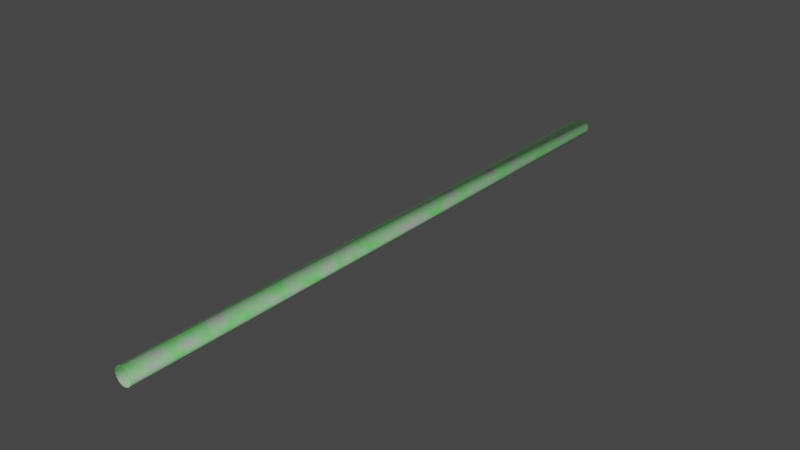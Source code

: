 # Source: TunnelType2.blend  (saved by Blender 3.1.7; exported with 4.5.12 LTS)
import bpy
from mathutils import Matrix  # noqa: F401  (used for matrix-valued properties, if any)

bpy.ops.wm.read_factory_settings(use_empty=True)
scene = bpy.context.scene
scene.name = 'Scene'

# ---- collections
col_collection = bpy.data.collections.new('Collection'); scene.collection.children.link(col_collection)

# ---- images (referenced by path relative to the original .blend; pixels are not part of the script)
import os
ASSET_DIR = os.environ.get("B2B_ASSET_DIR", "")  # directory of the original .blend (textures are referenced by path, not embedded)
HERE = os.path.dirname(os.path.abspath(__file__))  # packed textures are extracted next to this script under _unpacked/

def load_image(name, relpath, width, height, colorspace="sRGB"):
    """Load a texture the original file referenced (path relative to the .blend, or extracted next to this script)."""
    p = next((c for c in (os.path.join(HERE, relpath), os.path.join(ASSET_DIR, relpath)) if relpath and os.path.exists(c)), "")
    if p:
        img = bpy.data.images.load(p, check_existing=True)
        img.name = name
    else:  # same state as the original file: an image datablock whose file is absent (Cycles renders it pink)
        img = bpy.data.images.new(name, width, height)
        img.source = "FILE"
        img.filepath = "//" + (relpath or name)
    img.colorspace_settings.name = colorspace
    return img
img_futuristic_panels1_albedo_png = load_image('futuristic-panels1-albedo.png', 'futuristic-panels1-unity/futuristic-panels1-albedo.png', 1024, 1024, 'sRGB')
img_futuristic_panels1_metallic_psd = load_image('futuristic-panels1-metallic.psd', 'futuristic-panels1-unity/futuristic-panels1-metallic.psd', 1024, 1024, 'Non-Color')
img_futuristic_panels1_height_png = load_image('futuristic-panels1-height.png', 'futuristic-panels1-unity/futuristic-panels1-height.png', 1024, 1024, 'Non-Color')
img_futuristic_panels1_normal_ogl_png = load_image('futuristic-panels1-normal-ogl.png', 'futuristic-panels1-unity/futuristic-panels1-normal-ogl.png', 1024, 1024, 'Non-Color')

# ---- materials (node trees are filled in below, after node groups)
mat_material = bpy.data.materials.new('Material')
mat_material.use_transparent_shadow = False

# ---- material node trees
mat_material.use_nodes = True; mat_material.node_tree.nodes.clear()
_N = mat_material.node_tree.nodes; _L = mat_material.node_tree.links
n0 = _N.new('NodeFrame'); n0.name = 'Frame'; n0.location = (-1334, 335)
n0.label = 'Mapping'
n0.width = 400
n1 = _N.new('NodeFrame'); n1.name = 'Frame.001'; n1.location = (-603, 225)
n1.label = 'Textures'
n1.width = 355
n2 = _N.new('ShaderNodeDisplacement'); n2.name = 'Displacement'; n2.location = (-54, -255)
n2.inputs[2].default_value = 1.0
n3 = _N.new('ShaderNodeMapping'); n3.name = 'Mapping'; n3.location = (230, -30)
n3.inputs[3].default_value = (8.9, 59.5, 1.0)
n4 = _N.new('ShaderNodeTexCoord'); n4.name = 'Texture Coordinate'; n4.location = (30, -30)
n5 = _N.new('ShaderNodeOutputMaterial'); n5.name = 'Material Output'; n5.location = (300, 300)
n6 = _N.new('ShaderNodeBrightContrast'); n6.name = 'Bright/Contrast'; n6.location = (-160, 617)
n6.inputs[2].default_value = 2.3
n7 = _N.new('ShaderNodeTexImage'); n7.name = 'Image Texture.004'; n7.location = (-560, 526)
n7.label = 'Base Color'
n7.image = img_futuristic_panels1_albedo_png
n8 = _N.new('ShaderNodeNormalMap'); n8.name = 'Normal Map'; n8.location = (-237, -100)
n9 = _N.new('ShaderNodeTexImage'); n9.name = 'Image Texture.005'; n9.location = (-495, -1029)
n9.label = 'Metallic'
n9.image = img_futuristic_panels1_metallic_psd
n10 = _N.new('ShaderNodeHueSaturation'); n10.name = 'Hue Saturation Value'; n10.location = (13, 686)
n10.inputs[0].default_value = 1.0
n11 = _N.new('ShaderNodeMix'); n11.name = 'Mix'; n11.location = (275, 669)
n11.data_type = 'RGBA'
n12 = _N.new('ShaderNodeTexNoise'); n12.name = 'Noise Texture'; n12.location = (-12, 947)
n12.inputs[2].default_value = 0.5
n13 = _N.new('ShaderNodeTexImage'); n13.name = 'Image Texture.001'; n13.location = (85, -30)
n13.label = 'Base Color'
n13.image = img_futuristic_panels1_albedo_png
n14 = _N.new('ShaderNodeTexImage'); n14.name = 'Image Texture'; n14.location = (85, -870)
n14.label = 'Displacement'
n14.image = img_futuristic_panels1_height_png
n14.projection = 'TUBE'
n15 = _N.new('ShaderNodeTexImage'); n15.name = 'Image Texture.003'; n15.location = (85, -590)
n15.label = 'Normal'
n15.image = img_futuristic_panels1_normal_ogl_png
n16 = _N.new('ShaderNodeTexImage'); n16.name = 'Image Texture.002'; n16.location = (85, -310)
n16.label = 'Metallic'
n16.image = img_futuristic_panels1_metallic_psd
n17 = _N.new('NodeReroute'); n17.name = 'Reroute'; n17.location = (35, -587)
n17.width = 16
n17.socket_idname = 'NodeSocketVector'
n18 = _N.new('ShaderNodeHueSaturation'); n18.name = 'Hue Saturation Value.001'; n18.location = (-162, -929)
n18.inputs[0].default_value = 1.0
n19 = _N.new('ShaderNodeTexNoise'); n19.name = 'Noise Texture.001'; n19.location = (-139, -672)
n19.inputs[2].default_value = 0.5
n20 = _N.new('ShaderNodeBsdfPrincipled'); n20.name = 'Principled BSDF'; n20.location = (-51, 411)
n20.distribution = 'GGX'
n20.subsurface_method = 'BURLEY'
n20.inputs[3].default_value = 1.45
n20.inputs[27].default_value = (0.0, 0.0, 0.0, 1.0)
n20.inputs[28].default_value = 1.0
n21 = _N.new('ShaderNodeMix'); n21.name = 'Mix.001'; n21.location = (111, -788)
n21.data_type = 'RGBA'
n3.parent = n0
n4.parent = n0
n13.parent = n1
n14.parent = n1
n15.parent = n1
n16.parent = n1
n17.parent = n1
_L.new(n20.outputs[0], n5.inputs[0])
_L.new(n14.outputs[0], n2.inputs[0])
_L.new(n2.outputs[0], n5.inputs[2])
_L.new(n15.outputs[0], n8.inputs[1])
_L.new(n8.outputs[0], n20.inputs[5])
_L.new(n17.outputs[0], n13.inputs[0])
_L.new(n17.outputs[0], n16.inputs[0])
_L.new(n17.outputs[0], n15.inputs[0])
_L.new(n17.outputs[0], n14.inputs[0])
_L.new(n3.outputs[0], n17.inputs[0])
_L.new(n4.outputs[2], n3.inputs[0])
_L.new(n13.outputs[0], n6.inputs[0])
_L.new(n17.outputs[0], n7.inputs[0])
_L.new(n7.outputs[0], n11.inputs[6])
_L.new(n10.outputs[0], n11.inputs[7])
_L.new(n12.outputs[0], n11.inputs[0])
_L.new(n17.outputs[0], n12.inputs[0])
_L.new(n11.outputs[2], n20.inputs[0])
_L.new(n6.outputs[0], n10.inputs[4])
_L.new(n17.outputs[0], n9.inputs[0])
_L.new(n17.outputs[0], n19.inputs[0])
_L.new(n9.outputs[0], n18.inputs[4])
_L.new(n18.outputs[0], n21.inputs[7])
_L.new(n19.outputs[0], n21.inputs[0])
_L.new(n16.outputs[0], n21.inputs[6])
_L.new(n21.outputs[2], n20.inputs[1])
n5.is_active_output = True

# ---- world
world_world = bpy.data.worlds.new('World'); scene.world = world_world
world_world.use_nodes = True; world_world.node_tree.nodes.clear()
_N = world_world.node_tree.nodes; _L = world_world.node_tree.links
n0 = _N.new('ShaderNodeOutputWorld'); n0.name = 'World Output'; n0.location = (300, 300)
n1 = _N.new('ShaderNodeBackground'); n1.name = 'Background'; n1.location = (10, 300)
n1.inputs[0].default_value = (0.05088, 0.05088, 0.05088, 1.0)
_L.new(n1.outputs[0], n0.inputs[0])
n0.is_active_output = True
world_world.color = (0.05088, 0.05088, 0.05088)
world_world.use_sun_shadow = False
world_world.sun_shadow_jitter_overblur = 0.0

# ---- meshes
me_cylinder = bpy.data.meshes.new('Cylinder')
me_cylinder.from_pydata([(5.329e-15, 5.0, 1.0), (5.329e-15, -5.0, 1.0), (0.1951, 5.0, 0.9808), (0.1951, -5.0, 0.9808), (0.3827, 5.0, 0.9239), (0.3827, -5.0, 0.9239), (0.5556, 5.0, 0.8315), (0.5556, -5.0, 0.8315), (0.7071, 5.0, 0.7071), (0.7071, -5.0, 0.7071), (0.8315, 5.0, 0.5556), (0.8315, -5.0, 0.5556), (0.9239, 5.0, 0.3827), (0.9239, -5.0, 0.3827), (0.9808, 5.0, 0.1951), (0.9808, -5.0, 0.1951), (1.0, 5.0, 8.882e-16), (1.0, -5.0, -1.192e-07), (0.9808, 5.0, -0.1951), (0.9808, -5.0, -0.1951), (0.9239, 5.0, -0.3827), (0.9239, -5.0, -0.3827), (0.8315, 5.0, -0.5556), (0.8315, -5.0, -0.5556), (0.7071, 5.0, -0.7071), (0.7071, -5.0, -0.7071), (0.5556, 5.0, -0.8315), (0.5556, -5.0, -0.8315), (0.3827, 5.0, -0.9239), (0.3827, -5.0, -0.9239), (0.1951, 5.0, -0.9808), (0.1951, -5.0, -0.9808), (-8.742e-08, 5.0, -1.0), (-8.742e-08, -5.0, -1.0), (-0.1951, 5.0, -0.9808), (-0.1951, -5.0, -0.9808), (-0.3827, 5.0, -0.9239), (-0.3827, -5.0, -0.9239), (-0.5556, 5.0, -0.8315), (-0.5556, -5.0, -0.8315), (-0.7071, 5.0, -0.7071), (-0.7071, -5.0, -0.7071), (-0.8315, 5.0, -0.5556), (-0.8315, -5.0, -0.5556), (-0.9239, 5.0, -0.3827), (-0.9239, -5.0, -0.3827), (-0.9808, 5.0, -0.1951), (-0.9808, -5.0, -0.1951), (-1.0, 5.0, 1.192e-07), (-1.0, -5.0, 8.882e-16), (-0.9808, 5.0, 0.1951), (-0.9808, -5.0, 0.1951), (-0.9239, 5.0, 0.3827), (-0.9239, -5.0, 0.3827), (-0.8315, 5.0, 0.5556), (-0.8315, -5.0, 0.5556), (-0.7071, 5.0, 0.7071), (-0.7071, -5.0, 0.7071), (-0.5556, 5.0, 0.8315), (-0.5556, -5.0, 0.8315), (-0.3827, 5.0, 0.9239), (-0.3827, -5.0, 0.9239), (-0.1951, 5.0, 0.9808), (-0.1951, -5.0, 0.9808), (8.94e-11, 5.0, 1.01), (8.94e-11, -5.0, 1.01), (0.197, 5.0, 0.9906), (0.197, -5.0, 0.9906), (0.3865, 5.0, 0.9331), (0.3865, -5.0, 0.9331), (0.5611, 5.0, 0.8398), (0.5611, -5.0, 0.8398), (0.7142, 5.0, 0.7142), (0.7142, -5.0, 0.7142), (0.8398, 5.0, 0.5611), (0.8398, -5.0, 0.5611), (0.9331, 5.0, 0.3865), (0.9331, -5.0, 0.3865), (0.9906, 5.0, 0.197), (0.9906, -5.0, 0.197), (1.01, 5.0, -1.504e-08), (1.01, -5.0, -1.354e-07), (0.9906, 5.0, -0.197), (0.9906, -5.0, -0.197), (0.9331, 5.0, -0.3865), (0.9331, -5.0, -0.3865), (0.8398, 5.0, -0.5611), (0.8398, -5.0, -0.5611), (0.7142, 5.0, -0.7142), (0.7142, -5.0, -0.7142), (0.5611, 5.0, -0.8398), (0.5611, -5.0, -0.8398), (0.3865, 5.0, -0.9331), (0.3865, -5.0, -0.9331), (0.197, 5.0, -0.9906), (0.197, -5.0, -0.9906), (-9.021e-08, 5.0, -1.01), (-9.021e-08, -5.0, -1.01), (-0.197, 5.0, -0.9906), (-0.197, -5.0, -0.9906), (-0.3865, 5.0, -0.9331), (-0.3865, -5.0, -0.9331), (-0.5611, 5.0, -0.8398), (-0.5611, -5.0, -0.8398), (-0.7142, 5.0, -0.7142), (-0.7142, -5.0, -0.7142), (-0.8398, 5.0, -0.5611), (-0.8398, -5.0, -0.5611), (-0.9331, 5.0, -0.3865), (-0.9331, -5.0, -0.3865), (-0.9906, 5.0, -0.197), (-0.9906, -5.0, -0.197), (-1.01, 5.0, 1.054e-07), (-1.01, -5.0, -1.504e-08), (-0.9906, 5.0, 0.197), (-0.9906, -5.0, 0.197), (-0.9331, 5.0, 0.3865), (-0.9331, -5.0, 0.3865), (-0.8398, 5.0, 0.5611), (-0.8398, -5.0, 0.5611), (-0.7142, 5.0, 0.7142), (-0.7142, -5.0, 0.7142), (-0.5611, 5.0, 0.8398), (-0.5611, -5.0, 0.8398), (-0.3865, 5.0, 0.9331), (-0.3865, -5.0, 0.9331), (-0.197, 5.0, 0.9906), (-0.197, -5.0, 0.9906)], [], [(0, 2, 3, 1), (2, 4, 5, 3), (4, 6, 7, 5), (6, 8, 9, 7), (8, 10, 11, 9), (10, 12, 13, 11), (12, 14, 15, 13), (14, 16, 17, 15), (16, 18, 19, 17), (18, 20, 21, 19), (20, 22, 23, 21), (22, 24, 25, 23), (24, 26, 27, 25), (26, 28, 29, 27), (28, 30, 31, 29), (30, 32, 33, 31), (32, 34, 35, 33), (34, 36, 37, 35), (36, 38, 39, 37), (38, 40, 41, 39), (40, 42, 43, 41), (42, 44, 45, 43), (44, 46, 47, 45), (46, 48, 49, 47), (48, 50, 51, 49), (50, 52, 53, 51), (52, 54, 55, 53), (54, 56, 57, 55), (56, 58, 59, 57), (58, 60, 61, 59), (60, 62, 63, 61), (62, 0, 1, 63), (64, 65, 67, 66), (66, 67, 69, 68), (68, 69, 71, 70), (70, 71, 73, 72), (72, 73, 75, 74), (74, 75, 77, 76), (76, 77, 79, 78), (78, 79, 81, 80), (80, 81, 83, 82), (82, 83, 85, 84), (84, 85, 87, 86), (86, 87, 89, 88), (88, 89, 91, 90), (90, 91, 93, 92), (92, 93, 95, 94), (94, 95, 97, 96), (96, 97, 99, 98), (98, 99, 101, 100), (100, 101, 103, 102), (102, 103, 105, 104), (104, 105, 107, 106), (106, 107, 109, 108), (108, 109, 111, 110), (110, 111, 113, 112), (112, 113, 115, 114), (114, 115, 117, 116), (116, 117, 119, 118), (118, 119, 121, 120), (120, 121, 123, 122), (122, 123, 125, 124), (124, 125, 127, 126), (126, 127, 65, 64), (38, 102, 104, 40), (23, 87, 85, 21), (56, 120, 122, 58), (41, 105, 103, 39), (4, 68, 70, 6), (59, 123, 121, 57), (22, 86, 88, 24), (7, 71, 69, 5), (40, 104, 106, 42), (25, 89, 87, 23), (58, 122, 124, 60), (43, 107, 105, 41), (6, 70, 72, 8), (61, 125, 123, 59), (24, 88, 90, 26), (9, 73, 71, 7), (42, 106, 108, 44), (27, 91, 89, 25), (60, 124, 126, 62), (45, 109, 107, 43), (8, 72, 74, 10), (63, 127, 125, 61), (26, 90, 92, 28), (11, 75, 73, 9), (44, 108, 110, 46), (29, 93, 91, 27), (62, 126, 64, 0), (47, 111, 109, 45), (10, 74, 76, 12), (1, 65, 127, 63), (28, 92, 94, 30), (13, 77, 75, 11), (46, 110, 112, 48), (31, 95, 93, 29), (49, 113, 111, 47), (12, 76, 78, 14), (30, 94, 96, 32), (15, 79, 77, 13), (48, 112, 114, 50), (33, 97, 95, 31), (51, 115, 113, 49), (14, 78, 80, 16), (32, 96, 98, 34), (17, 81, 79, 15), (50, 114, 116, 52), (35, 99, 97, 33), (53, 117, 115, 51), (16, 80, 82, 18), (34, 98, 100, 36), (19, 83, 81, 17), (0, 64, 66, 2), (52, 116, 118, 54), (37, 101, 99, 35), (3, 67, 65, 1), (55, 119, 117, 53), (18, 82, 84, 20), (36, 100, 102, 38), (21, 85, 83, 19), (54, 118, 120, 56), (39, 103, 101, 37), (2, 66, 68, 4), (57, 121, 119, 55), (20, 84, 86, 22), (5, 69, 67, 3)])
me_cylinder.polygons.foreach_set('use_smooth', [True] * 128)
_uv = me_cylinder.uv_layers.new(name='UVMap')
_uv.uv.foreach_set('vector', [1.0, -0.002688, 0.9688, -0.002688, 0.9688, 0.9999, 1.0, 0.9999, 0.9688, -0.002688, 0.9375, -0.002688, 0.9375, 0.9999, 0.9688, 0.9999, 0.9375, -0.002688, 0.9062, -0.002688, 0.9062, 0.9999, 0.9375, 0.9999, 0.9062, -0.002688, 0.875, -0.002688, 0.875, 0.9999, 0.9062, 0.9999, 0.875, -0.002688, 0.8438, -0.002688, 0.8438, 0.9999, 0.875, 0.9999, 0.8438, -0.002688, 0.8125, -0.002688, 0.8125, 0.9999, 0.8438, 0.9999, 0.8125, -0.002688, 0.7812, -0.002688, 0.7812, 0.9999, 0.8125, 0.9999, 0.7812, -0.002688, 0.75, -0.002688, 0.75, 0.9999, 0.7812, 0.9999, 0.75, -0.002688, 0.7188, -0.002688, 0.7188, 0.9999, 0.75, 0.9999, 0.7188, -0.002688, 0.6875, -0.002688, 0.6875, 0.9999, 0.7188, 0.9999, 0.6875, -0.002688, 0.6562, -0.002688, 0.6562, 0.9999, 0.6875, 0.9999, 0.6562, -0.002688, 0.625, -0.002688, 0.625, 0.9999, 0.6562, 0.9999, 0.625, -0.002688, 0.5938, -0.002688, 0.5938, 0.9999, 0.625, 0.9999, 0.5938, -0.002688, 0.5625, -0.002688, 0.5625, 0.9999, 0.5938, 0.9999, 0.5625, -0.002688, 0.5312, -0.002688, 0.5312, 0.9999, 0.5625, 0.9999, 0.5312, -0.002688, 0.5, -0.002688, 0.5, 0.9999, 0.5312, 0.9999, 0.5, -0.002688, 0.4688, -0.002688, 0.4688, 0.9999, 0.5, 0.9999, 0.4688, -0.002688, 0.4375, -0.002688, 0.4375, 0.9999, 0.4688, 0.9999, 0.4375, -0.002688, 0.4062, -0.002688, 0.4062, 0.9999, 0.4375, 0.9999, 0.4062, -0.002688, 0.375, -0.002688, 0.375, 0.9999, 0.4062, 0.9999, 0.375, -0.002688, 0.3438, -0.002688, 0.3438, 0.9999, 0.375, 0.9999, 0.3438, -0.002688, 0.3125, -0.002688, 0.3125, 0.9999, 0.3438, 0.9999, 0.3125, -0.002688, 0.2812, -0.002688, 0.2812, 0.9999, 0.3125, 0.9999, 0.2812, -0.002688, 0.25, -0.002688, 0.25, 0.9999, 0.2812, 0.9999, 0.25, -0.002688, 0.2188, -0.002688, 0.2188, 0.9999, 0.25, 0.9999, 0.2188, -0.002688, 0.1875, -0.002688, 0.1875, 0.9999, 0.2188, 0.9999, 0.1875, -0.002688, 0.1562, -0.002688, 0.1562, 0.9999, 0.1875, 0.9999, 0.1562, -0.002688, 0.125, -0.002688, 0.125, 0.9999, 0.1562, 0.9999, 0.125, -0.002688, 0.09375, -0.002688, 0.09375, 0.9999, 0.125, 0.9999, 0.09375, -0.002688, 0.0625, -0.002688, 0.0625, 0.9999, 0.09375, 0.9999, 0.0625, -0.002688, 0.03125, -0.002688, 0.03125, 0.9999, 0.0625, 0.9999, 0.03125, -0.002688, 0.0, -0.002688, 0.0, 0.9999, 0.03125, 0.9999, 1.0, -0.002688, 1.0, 0.9999, 0.9688, 0.9999, 0.9688, -0.002688, 0.9688, -0.002688, 0.9688, 0.9999, 0.9375, 0.9999, 0.9375, -0.002688, 0.9375, -0.002688, 0.9375, 0.9999, 0.9062, 0.9999, 0.9062, -0.002688, 0.9062, -0.002688, 0.9062, 0.9999, 0.875, 0.9999, 0.875, -0.002688, 0.875, -0.002688, 0.875, 0.9999, 0.8438, 0.9999, 0.8438, -0.002688, 0.8438, -0.002688, 0.8438, 0.9999, 0.8125, 0.9999, 0.8125, -0.002688, 0.8125, -0.002688, 0.8125, 0.9999, 0.7812, 0.9999, 0.7812, -0.002688, 0.7812, -0.002688, 0.7812, 0.9999, 0.75, 0.9999, 0.75, -0.002688, 0.75, -0.002688, 0.75, 0.9999, 0.7188, 0.9999, 0.7188, -0.002688, 0.7188, -0.002688, 0.7188, 0.9999, 0.6875, 0.9999, 0.6875, -0.002688, 0.6875, -0.002688, 0.6875, 0.9999, 0.6562, 0.9999, 0.6562, -0.002688, 0.6562, -0.002688, 0.6562, 0.9999, 0.625, 0.9999, 0.625, -0.002688, 0.625, -0.002688, 0.625, 0.9999, 0.5938, 0.9999, 0.5938, -0.002688, 0.5938, -0.002688, 0.5938, 0.9999, 0.5625, 0.9999, 0.5625, -0.002688, 0.5625, -0.002688, 0.5625, 0.9999, 0.5312, 0.9999, 0.5312, -0.002688, 0.5312, -0.002688, 0.5312, 0.9999, 0.5, 0.9999, 0.5, -0.002688, 0.5, -0.002688, 0.5, 0.9999, 0.4688, 0.9999, 0.4688, -0.002688, 0.4688, -0.002688, 0.4688, 0.9999, 0.4375, 0.9999, 0.4375, -0.002688, 0.4375, -0.002688, 0.4375, 0.9999, 0.4062, 0.9999, 0.4062, -0.002688, 0.4062, -0.002688, 0.4062, 0.9999, 0.375, 0.9999, 0.375, -0.002688, 0.375, -0.002688, 0.375, 0.9999, 0.3438, 0.9999, 0.3438, -0.002688, 0.3438, -0.002688, 0.3438, 0.9999, 0.3125, 0.9999, 0.3125, -0.002688, 0.3125, -0.002688, 0.3125, 0.9999, 0.2812, 0.9999, 0.2812, -0.002688, 0.2812, -0.002688, 0.2812, 0.9999, 0.25, 0.9999, 0.25, -0.002688, 0.25, -0.002688, 0.25, 0.9999, 0.2188, 0.9999, 0.2188, -0.002688, 0.2188, -0.002688, 0.2188, 0.9999, 0.1875, 0.9999, 0.1875, -0.002688, 0.1875, -0.002688, 0.1875, 0.9999, 0.1562, 0.9999, 0.1562, -0.002688, 0.1562, -0.002688, 0.1562, 0.9999, 0.125, 0.9999, 0.125, -0.002688, 0.125, -0.002688, 0.125, 0.9999, 0.09375, 0.9999, 0.09375, -0.002688, 0.09375, -0.002688, 0.09375, 0.9999, 0.0625, 0.9999, 0.0625, -0.002688, 0.0625, -0.002688, 0.0625, 0.9999, 0.03125, 0.9999, 0.03125, -0.002688, 0.03125, -0.002688, 0.03125, 0.9999, 0.0, 0.9999, 0.0, -0.002688, 0.4062, -0.002688, 0.4062, -0.002688, 0.375, -0.002688, 0.375, -0.002688, 0.6562, 0.9999, 0.6562, 0.9999, 0.6875, 0.9999, 0.6875, 0.9999, 0.125, -0.002688, 0.125, -0.002688, 0.09375, -0.002688, 0.09375, -0.002688, 0.375, 0.9999, 0.375, 0.9999, 0.4062, 0.9999, 0.4062, 0.9999, 0.9375, -0.002688, 0.9375, -0.002688, 0.9062, -0.002688, 0.9062, -0.002688, 0.09375, 0.9999, 0.09375, 0.9999, 0.125, 0.9999, 0.125, 0.9999, 0.6562, -0.002688, 0.6562, -0.002688, 0.625, -0.002688, 0.625, -0.002688, 0.9062, 0.9999, 0.9062, 0.9999, 0.9375, 0.9999, 0.9375, 0.9999, 0.375, -0.002688, 0.375, -0.002688, 0.3438, -0.002688, 0.3438, -0.002688, 0.625, 0.9999, 0.625, 0.9999, 0.6562, 0.9999, 0.6562, 0.9999, 0.09375, -0.002688, 0.09375, -0.002688, 0.0625, -0.002688, 0.0625, -0.002688, 0.3438, 0.9999, 0.3438, 0.9999, 0.375, 0.9999, 0.375, 0.9999, 0.9062, -0.002688, 0.9062, -0.002688, 0.875, -0.002688, 0.875, -0.002688, 0.0625, 0.9999, 0.0625, 0.9999, 0.09375, 0.9999, 0.09375, 0.9999, 0.625, -0.002688, 0.625, -0.002688, 0.5938, -0.002688, 0.5938, -0.002688, 0.875, 0.9999, 0.875, 0.9999, 0.9062, 0.9999, 0.9062, 0.9999, 0.3438, -0.002688, 0.3438, -0.002688, 0.3125, -0.002688, 0.3125, -0.002688, 0.5938, 0.9999, 0.5938, 0.9999, 0.625, 0.9999, 0.625, 0.9999, 0.0625, -0.002688, 0.0625, -0.002688, 0.03125, -0.002688, 0.03125, -0.002688, 0.3125, 0.9999, 0.3125, 0.9999, 0.3438, 0.9999, 0.3438, 0.9999, 0.875, -0.002688, 0.875, -0.002688, 0.8438, -0.002688, 0.8438, -0.002688, 0.03125, 0.9999, 0.03125, 0.9999, 0.0625, 0.9999, 0.0625, 0.9999, 0.5938, -0.002688, 0.5938, -0.002688, 0.5625, -0.002688, 0.5625, -0.002688, 0.8438, 0.9999, 0.8438, 0.9999, 0.875, 0.9999, 0.875, 0.9999, 0.3125, -0.002688, 0.3125, -0.002688, 0.2812, -0.002688, 0.2812, -0.002688, 0.5625, 0.9999, 0.5625, 0.9999, 0.5938, 0.9999, 0.5938, 0.9999, 0.03125, -0.002688, 0.03125, -0.002688, 0.0, -0.002688, 0.0, -0.002688, 0.2812, 0.9999, 0.2812, 0.9999, 0.3125, 0.9999, 0.3125, 0.9999, 0.8438, -0.002688, 0.8438, -0.002688, 0.8125, -0.002688, 0.8125, -0.002688, 0.0, 0.9999, 0.0, 0.9999, 0.03125, 0.9999, 0.03125, 0.9999, 0.5625, -0.002688, 0.5625, -0.002688, 0.5312, -0.002688, 0.5312, -0.002688, 0.8125, 0.9999, 0.8125, 0.9999, 0.8438, 0.9999, 0.8438, 0.9999, 0.2812, -0.002688, 0.2812, -0.002688, 0.25, -0.002688, 0.25, -0.002688, 0.5312, 0.9999, 0.5312, 0.9999, 0.5625, 0.9999, 0.5625, 0.9999, 0.25, 0.9999, 0.25, 0.9999, 0.2812, 0.9999, 0.2812, 0.9999, 0.8125, -0.002688, 0.8125, -0.002688, 0.7812, -0.002688, 0.7812, -0.002688, 0.5312, -0.002688, 0.5312, -0.002688, 0.5, -0.002688, 0.5, -0.002688, 0.7812, 0.9999, 0.7812, 0.9999, 0.8125, 0.9999, 0.8125, 0.9999, 0.25, -0.002688, 0.25, -0.002688, 0.2188, -0.002688, 0.2188, -0.002688, 0.5, 0.9999, 0.5, 0.9999, 0.5312, 0.9999, 0.5312, 0.9999, 0.2188, 0.9999, 0.2188, 0.9999, 0.25, 0.9999, 0.25, 0.9999, 0.7812, -0.002688, 0.7812, -0.002688, 0.75, -0.002688, 0.75, -0.002688, 0.5, -0.002688, 0.5, -0.002688, 0.4688, -0.002688, 0.4688, -0.002688, 0.75, 0.9999, 0.75, 0.9999, 0.7812, 0.9999, 0.7812, 0.9999, 0.2188, -0.002688, 0.2188, -0.002688, 0.1875, -0.002688, 0.1875, -0.002688, 0.4688, 0.9999, 0.4688, 0.9999, 0.5, 0.9999, 0.5, 0.9999, 0.1875, 0.9999, 0.1875, 0.9999, 0.2188, 0.9999, 0.2188, 0.9999, 0.75, -0.002688, 0.75, -0.002688, 0.7188, -0.002688, 0.7188, -0.002688, 0.4688, -0.002688, 0.4688, -0.002688, 0.4375, -0.002688, 0.4375, -0.002688, 0.7188, 0.9999, 0.7188, 0.9999, 0.75, 0.9999, 0.75, 0.9999, 1.0, -0.002688, 1.0, -0.002688, 0.9688, -0.002688, 0.9688, -0.002688, 0.1875, -0.002688, 0.1875, -0.002688, 0.1562, -0.002688, 0.1562, -0.002688, 0.4375, 0.9999, 0.4375, 0.9999, 0.4688, 0.9999, 0.4688, 0.9999, 0.9688, 0.9999, 0.9688, 0.9999, 1.0, 0.9999, 1.0, 0.9999, 0.1562, 0.9999, 0.1562, 0.9999, 0.1875, 0.9999, 0.1875, 0.9999, 0.7188, -0.002688, 0.7188, -0.002688, 0.6875, -0.002688, 0.6875, -0.002688, 0.4375, -0.002688, 0.4375, -0.002688, 0.4062, -0.002688, 0.4062, -0.002688, 0.6875, 0.9999, 0.6875, 0.9999, 0.7188, 0.9999, 0.7188, 0.9999, 0.1562, -0.002688, 0.1562, -0.002688, 0.125, -0.002688, 0.125, -0.002688, 0.4062, 0.9999, 0.4062, 0.9999, 0.4375, 0.9999, 0.4375, 0.9999, 0.9688, -0.002688, 0.9688, -0.002688, 0.9375, -0.002688, 0.9375, -0.002688, 0.125, 0.9999, 0.125, 0.9999, 0.1562, 0.9999, 0.1562, 0.9999, 0.6875, -0.002688, 0.6875, -0.002688, 0.6562, -0.002688, 0.6562, -0.002688, 0.9375, 0.9999, 0.9375, 0.9999, 0.9688, 0.9999, 0.9688, 0.9999])
me_cylinder.materials.append(mat_material)
me_cylinder.use_remesh_fix_poles = True
me_cylinder.use_remesh_preserve_attributes = False
me_cylinder.update()

# ---- objects
ob_cylinder = bpy.data.objects.new('Cylinder', me_cylinder)

# ---- transforms, parenting, visibility, modifiers, constraints
ob_cylinder.location = (0.0, 0.0, 0.0)
ob_cylinder.scale = (20.0, 140.0, 20.0)

# ---- collection membership
col_collection.objects.link(ob_cylinder)

# ---- scene / render settings (as saved in the file)
scene.frame_start = 1; scene.frame_end = 250; scene.frame_set(0)
scene.render.engine = 'BLENDER_EEVEE_NEXT'
scene.cycles.use_denoising = False
scene.cycles.samples = 128
scene.cycles.sampling_pattern = 'TABULATED_SOBOL'
scene.cycles.use_adaptive_sampling = False
scene.cycles.use_light_tree = False
scene.view_settings.view_transform = 'Filmic'
bpy.context.view_layer.update()

# ---- added for rendering (the .blend has no active camera and no usable light): camera, sun
cam_auto = bpy.data.cameras.new('AutoCamera')
cam_auto.lens = 50.0
cam_auto.sensor_width = 36.0
cam_auto.clip_end = 22751.6
ob_auto_camera = bpy.data.objects.new('AutoCamera', cam_auto)
scene.collection.objects.link(ob_auto_camera)
ob_auto_camera.location = (1296.39, -1555.67, 1037.11)
ob_auto_camera.rotation_euler = (1.09748, -7.21219e-08, 0.694738)
scene.camera = ob_auto_camera
light_auto_sun = bpy.data.lights.new('AutoSun', 'SUN')
light_auto_sun.energy = 3.0
light_auto_sun.angle = 0.0523599
ob_auto_sun = bpy.data.objects.new('AutoSun', light_auto_sun)
scene.collection.objects.link(ob_auto_sun)
ob_auto_sun.rotation_euler = (0.872665, 0.174533, 0.523599)
bpy.context.view_layer.update()

